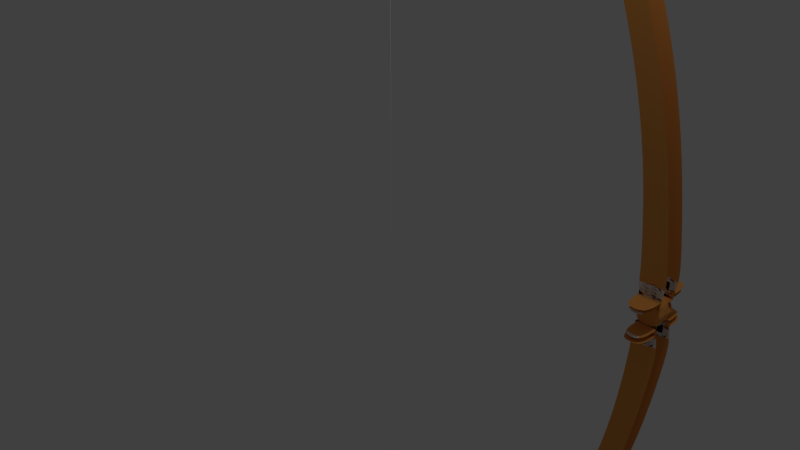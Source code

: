 # Source: strangeBow.blend  (saved by Blender 2.78.0; exported with 4.5.12 LTS)
import bpy
from mathutils import Matrix  # noqa: F401  (used for matrix-valued properties, if any)

bpy.ops.wm.read_factory_settings(use_empty=True)
scene = bpy.context.scene
scene.name = 'Scene'

# ---- collections
col_collection_1 = bpy.data.collections.new('Collection 1'); scene.collection.children.link(col_collection_1)
col_collection_10 = bpy.data.collections.new('Collection 10'); scene.collection.children.link(col_collection_10)

# ---- materials (node trees are filled in below, after node groups)
mat_material_002 = bpy.data.materials.new('Material.002')
mat_material_002.alpha_threshold = 0.0
mat_material_002.use_transparent_shadow = False
mat_material_002.diffuse_color = (0.8, 0.3274, 0.07587, 1.0)
mat_material_002.roughness = 0.5
mat_material_003 = bpy.data.materials.new('Material.003')
mat_material_003.alpha_threshold = 0.0
mat_material_003.use_transparent_shadow = False
mat_material_003.diffuse_color = (0.8, 0.7054, 0.619, 1.0)
mat_material_003.roughness = 0.5

# ---- material node trees

# ---- world
world_world = bpy.data.worlds.new('World'); scene.world = world_world
world_world.color = (0.05088, 0.05088, 0.05088)
world_world.use_sun_shadow = False
world_world.sun_shadow_jitter_overblur = 0.0
world_world.cycles.sampling_method = 'MANUAL'

# ---- cameras
cam_camera = bpy.data.cameras.new('Camera')
cam_camera.clip_end = 100.0
cam_camera.lens = 35.0
cam_camera.sensor_width = 32.0
cam_camera.sensor_height = 18.0
cam_camera.ortho_scale = 7.314
cam_camera.dof.focus_distance = 0.0
cam_camera.dof.aperture_fstop = 128.0

# ---- lights
light_lamp = bpy.data.lights.new('Lamp', 'POINT')
light_lamp.transmission_factor = 0.0
light_lamp.cutoff_distance = 30.0
light_lamp.energy = 100.0
light_lamp.shadow_buffer_clip_start = 1.001
light_lamp.shadow_soft_size = 0.1
light_lamp.shadow_maximum_resolution = 0.006
light_lamp.use_absolute_resolution = True

# ---- meshes
me_cube_003 = bpy.data.meshes.new('Cube.003')
me_cube_003.from_pydata([(-1.0, -1.0, 1.0), (-1.0, 1.0, -1.0), (1.0, -1.0, 1.0), (1.0, 1.0, -1.0), (-1.0, -1.0, 0.0), (-1.176, -1.0, 3.053), (1.264, -1.0, 3.083), (1.411, -1.0, 0.0)], [(4, 0), (3, 1)], [(2, 0, 5, 6)])
me_cube_003.polygons.foreach_set('use_smooth', [True] * 1)
me_cube_003.use_remesh_preserve_volume = False
me_cube_003.use_remesh_preserve_attributes = False
me_cube_003.use_mirror_vertex_groups = False
me_cube_003.update()
me_cube_002 = bpy.data.meshes.new('Cube.002')
me_cube_002.from_pydata([(-1.0, -1.0, 1.0), (-1.0, 1.0, -1.0), (1.0, -1.0, 1.0), (1.0, 1.0, -1.0), (-1.0, -1.0, 0.0), (-1.176, -1.0, 3.053), (1.264, -1.0, 3.083), (1.411, -1.0, 0.0)], [(4, 0), (3, 1)], [(2, 0, 5, 6)])
me_cube_002.polygons.foreach_set('use_smooth', [True] * 1)
me_cube_002.use_remesh_preserve_volume = False
me_cube_002.use_remesh_preserve_attributes = False
me_cube_002.use_mirror_vertex_groups = False
me_cube_002.update()
me_cylinder = bpy.data.meshes.new('Cylinder')
me_cylinder.from_pydata([(-6.603e-07, 0.06044, -1.0), (-6.603e-07, 0.06044, 1.0), (-0.7777, 0.05928, -1.0), (-0.7777, 0.05928, 1.0), (-1.525, 0.05584, -1.0), (-1.525, 0.05584, 1.0), (-2.215, 0.05025, -1.0), (-2.215, 0.05025, 1.0), (-2.819, 0.04274, -1.0), (-2.819, 0.04274, 1.0), (-3.314, 0.03358, -1.0), (-3.314, 0.03358, 1.0), (-3.683, 0.02313, -1.0), (-3.683, 0.02313, 1.0), (-3.91, 0.01179, -1.0), (-3.91, 0.01179, 1.0), (-3.986, 3.038e-07, -1.0), (-3.986, 3.038e-07, 1.0), (-3.91, -0.01179, -1.0), (-3.91, -0.01179, 1.0), (-3.683, -0.02313, -1.0), (-3.683, -0.02313, 1.0), (-3.314, -0.03358, -1.0), (-3.314, -0.03358, 1.0), (-2.819, -0.04274, -1.0), (-2.819, -0.04274, 1.0), (-2.215, -0.05025, -1.0), (-2.215, -0.05025, 1.0), (-1.525, -0.05584, -1.0), (-1.525, -0.05584, 1.0), (-0.7777, -0.05928, -1.0), (-0.7777, -0.05928, 1.0), (6.386e-07, -0.06044, -1.0), (6.386e-07, -0.06044, 1.0), (0.7777, -0.05928, -1.0), (0.7777, -0.05928, 1.0), (1.525, -0.05584, -1.0), (1.525, -0.05584, 1.0), (2.215, -0.05025, -1.0), (2.215, -0.05025, 1.0), (2.819, -0.04274, -1.0), (2.819, -0.04274, 1.0), (3.314, -0.03358, -1.0), (3.314, -0.03358, 1.0), (3.683, -0.02313, -1.0), (3.683, -0.02313, 1.0), (3.91, -0.01179, -1.0), (3.91, -0.01179, 1.0), (3.986, 3.576e-07, -1.0), (3.986, 3.576e-07, 1.0), (3.91, 0.01179, -1.0), (3.91, 0.01179, 1.0), (3.683, 0.02313, -1.0), (3.683, 0.02313, 1.0), (3.314, 0.03358, -1.0), (3.314, 0.03358, 1.0), (2.819, 0.04274, -1.0), (2.819, 0.04274, 1.0), (2.215, 0.05025, -1.0), (2.215, 0.05025, 1.0), (1.525, 0.05584, -1.0), (1.525, 0.05584, 1.0), (0.7777, 0.05928, -1.0), (0.7777, 0.05928, 1.0)], [], [(0, 1, 3, 2), (2, 3, 5, 4), (4, 5, 7, 6), (6, 7, 9, 8), (8, 9, 11, 10), (10, 11, 13, 12), (12, 13, 15, 14), (14, 15, 17, 16), (16, 17, 19, 18), (18, 19, 21, 20), (20, 21, 23, 22), (22, 23, 25, 24), (24, 25, 27, 26), (26, 27, 29, 28), (28, 29, 31, 30), (30, 31, 33, 32), (32, 33, 35, 34), (34, 35, 37, 36), (36, 37, 39, 38), (38, 39, 41, 40), (40, 41, 43, 42), (42, 43, 45, 44), (44, 45, 47, 46), (46, 47, 49, 48), (48, 49, 51, 50), (50, 51, 53, 52), (52, 53, 55, 54), (54, 55, 57, 56), (56, 57, 59, 58), (58, 59, 61, 60), (3, 1, 63, 61, 59, 57, 55, 53, 51, 49, 47, 45, 43, 41, 39, 37, 35, 33, 31, 29, 27, 25, 23, 21, 19, 17, 15, 13, 11, 9, 7, 5), (60, 61, 63, 62), (62, 63, 1, 0), (0, 2, 4, 6, 8, 10, 12, 14, 16, 18, 20, 22, 24, 26, 28, 30, 32, 34, 36, 38, 40, 42, 44, 46, 48, 50, 52, 54, 56, 58, 60, 62)])
me_cylinder.use_remesh_preserve_volume = False
me_cylinder.use_remesh_preserve_attributes = False
me_cylinder.use_mirror_vertex_groups = False
me_cylinder.update()
me_cube_001 = bpy.data.meshes.new('Cube.001')
me_cube_001.from_pydata([(-1.0, -1.0, 1.0), (-1.0, 1.0, -1.0), (-1.0, 1.0, 1.0), (1.0, -1.0, 1.0), (1.0, 1.0, -1.0), (1.0, 1.0, 1.0), (-1.0, -1.0, 0.0), (-1.0, 1.0, 0.0), (1.0, 1.0, 0.0), (1.411, -1.0, 0.0), (-1.176, -1.0, 3.053), (1.264, -1.0, 3.083), (1.411, -1.0, 0.0), (-1.176, -1.0, 4.346), (1.264, -1.0, 4.375), (1.411, -1.0, 0.0), (-1.899, -1.0, 11.45), (0.2773, -1.0, 11.51), (-3.415, -1.0, 18.64), (-1.239, -1.0, 18.71), (-6.038, -1.0, 26.42), (-3.861, -1.0, 26.49), (-9.546, -1.0, 33.15), (-7.37, -1.0, 33.21), (-12.4, -1.0, 37.39), (-10.51, -1.0, 37.75), (-16.42, -1.0, 41.85), (-14.83, -1.0, 42.43), (-21.53, -1.0, 46.09), (-20.46, -1.0, 46.59), (-26.94, -1.0, 48.87), (-26.74, -1.0, 49.3), (-32.57, -1.0, 50.81), (-32.58, -1.0, 50.82), (-1.025, -1.0, 1.286), (-1.05, -1.0, 1.579), (-1.075, -1.0, 1.873), (-1.1, -1.0, 2.166), (-1.125, -1.0, 2.46), (-1.15, -1.0, 2.753), (1.226, -1.0, 2.778), (1.188, -1.0, 2.48), (1.15, -1.0, 2.183), (1.112, -1.0, 1.885), (1.075, -1.0, 1.588), (1.037, -1.0, 1.29), (-1.0, -1.0, 1.0), (1.0, -1.0, 1.0), (-1.025, -1.0, 1.286), (1.037, -1.0, 1.29), (-1.0, -1.0, 1.0), (1.0, -1.0, 1.0), (-1.025, -1.0, 1.286), (1.037, -1.0, 1.29), (-1.0, -1.0, 1.0), (1.0, -1.0, 1.0), (-1.025, -1.0, 1.286), (1.037, -1.0, 1.29), (-1.0, -1.011, 1.0), (1.0, -1.011, 1.0), (-1.025, -1.011, 1.286), (1.037, -1.011, 1.29), (-1.05, -3.383, 1.579), (1.075, -3.383, 1.588), (-1.0, -3.394, 1.0), (1.0, -3.394, 1.0), (-1.025, -3.394, 1.286), (1.037, -3.394, 1.29)], [(9, 12), (12, 15)], [(6, 0, 2, 7), (7, 2, 5, 8), (8, 5, 3, 9), (9, 3, 0, 6), (5, 2, 0, 3), (1, 7, 8, 4), (40, 39, 10, 11), (11, 10, 13, 14), (14, 13, 16, 17), (17, 16, 18, 19), (19, 18, 20, 21), (21, 20, 22, 23), (23, 22, 24, 25), (25, 24, 26, 27), (27, 26, 28, 29), (29, 28, 30, 31), (31, 30, 32, 33), (45, 3, 47, 49), (45, 34, 35, 44), (44, 35, 36, 43), (43, 36, 37, 42), (42, 37, 38, 41), (41, 38, 39, 40), (46, 48, 52, 50), (0, 34, 48, 46), (3, 0, 46, 47), (34, 45, 49, 48), (52, 53, 57, 56), (47, 46, 50, 51), (48, 49, 53, 52), (49, 47, 51, 53), (54, 56, 60, 58), (53, 51, 55, 57), (50, 52, 56, 54), (51, 50, 54, 55), (58, 60, 66, 64), (55, 54, 58, 59), (56, 57, 61, 60), (57, 55, 59, 61), (65, 64, 66, 67), (59, 58, 64, 65), (60, 61, 67, 66), (61, 59, 65, 67), (35, 44, 63, 62)])
me_cube_001.polygons.foreach_set('use_smooth', [1, 1, 1, 1, 1, 1, 1, 1, 1, 1, 1, 1, 1, 1, 1, 1, 1, 0, 1, 1, 1, 1, 1, 0, 0, 1, 1, 1, 1, 1, 0, 0, 0, 0, 1, 0, 1, 1, 0, 1, 1, 1, 0, 1])
me_cube_001.polygons.foreach_set('material_index', [0, 0, 0, 0, 0, 0, 0, 0, 0, 0, 0, 0, 0, 0, 0, 0, 0, 0, 0, 0, 1, 1, 1, 0, 0, 0, 0, 0, 0, 0, 0, 0, 0, 0, 0, 0, 0, 0, 0, 1, 0, 0, 0, 0])
me_cube_001.materials.append(mat_material_002)
me_cube_001.materials.append(mat_material_003)
me_cube_001.use_remesh_preserve_volume = False
me_cube_001.use_remesh_preserve_attributes = False
me_cube_001.use_mirror_vertex_groups = False
me_cube_001.update()

# ---- objects
ob_lamp = bpy.data.objects.new('Lamp', light_lamp)
ob_camera = bpy.data.objects.new('Camera', cam_camera)
ob_cube_003 = bpy.data.objects.new('Cube.003', me_cube_003)
ob_cube_002 = bpy.data.objects.new('Cube.002', me_cube_002)
ob_cylinder = bpy.data.objects.new('Cylinder', me_cylinder)
ob_cube_001 = bpy.data.objects.new('Cube.001', me_cube_001)

# ---- transforms, parenting, visibility, modifiers, constraints
ob_lamp.location = (4.076, 1.005, 5.904)
ob_lamp.rotation_euler = (0.6503, 0.05522, 1.866)
ob_lamp.lock_rotations_4d = False
ob_lamp.empty_display_type = 'ARROWS'
ob_lamp.color = (0.0, 0.0, 0.0, 0.0)
ob_lamp.lineart.crease_threshold = 0.0
ob_camera.location = (7.481, -6.508, 5.344)
ob_camera.rotation_euler = (1.109, 0.0, 0.8149)
ob_camera.lock_rotations_4d = False
ob_camera.empty_display_type = 'ARROWS'
ob_camera.color = (0.0, 0.0, 0.0, 0.0)
ob_camera.display_type = 'WIRE'
ob_camera.lineart.crease_threshold = 0.0
ob_cube_003.location = (3.259, 1.473, -0.0001607)
ob_cube_003.scale = (0.1377, 0.1377, 0.1377)
ob_cube_003.lineart.crease_threshold = 0.0
_m = ob_cube_003.modifiers.new('Mesh Cache', 'MESH_CACHE')
_m.filepath = '//../../../../'
_m.flip_axis = (True, False, False)
_m = ob_cube_003.modifiers.new('Mirror', 'MIRROR')
_m.use_axis = (False, True, True)
_m.use_clip = True
_m = ob_cube_003.modifiers.new('Curve', 'CURVE')
_m = ob_cube_003.modifiers.new('Subsurf', 'SUBSURF')
_m.uv_smooth = 'PRESERVE_CORNERS'
_m.quality = 2
_m.levels = 2
_m.show_only_control_edges = False
ob_cube_002.location = (3.259, 1.473, -0.0001607)
ob_cube_002.scale = (0.1377, 0.1377, 0.1377)
ob_cube_002.lineart.crease_threshold = 0.0
_m = ob_cube_002.modifiers.new('Mesh Cache', 'MESH_CACHE')
_m.filepath = '//../../../../'
_m.flip_axis = (True, False, False)
_m = ob_cube_002.modifiers.new('Mirror', 'MIRROR')
_m.use_axis = (False, True, True)
_m.use_clip = True
_m = ob_cube_002.modifiers.new('Curve', 'CURVE')
_m = ob_cube_002.modifiers.new('Subsurf', 'SUBSURF')
_m.uv_smooth = 'PRESERVE_CORNERS'
_m.quality = 2
_m.levels = 2
_m.show_only_control_edges = False
ob_cylinder.location = (-1.024, 1.335, -0.05801)
ob_cylinder.scale = (0.0006614, 0.07775, -6.911)
ob_cylinder.lineart.crease_threshold = 0.0
ob_cube_001.location = (3.259, 1.473, -0.0001607)
ob_cube_001.scale = (0.1377, 0.1377, 0.1377)
ob_cube_001.lineart.crease_threshold = 0.0
_m = ob_cube_001.modifiers.new('Mesh Cache', 'MESH_CACHE')
_m.filepath = '//../../../../'
_m.flip_axis = (True, False, False)
_m = ob_cube_001.modifiers.new('Mirror', 'MIRROR')
_m.use_axis = (False, True, True)
_m.use_clip = True
_m = ob_cube_001.modifiers.new('Curve', 'CURVE')
_m = ob_cube_001.modifiers.new('Subsurf', 'SUBSURF')
_m.uv_smooth = 'PRESERVE_CORNERS'
_m.quality = 2
_m.levels = 2
_m.show_only_control_edges = False

# ---- collection membership
col_collection_1.objects.link(ob_lamp)
col_collection_1.objects.link(ob_camera)
col_collection_10.objects.link(ob_cube_003)
col_collection_10.objects.link(ob_cube_002)
col_collection_10.objects.link(ob_cylinder)
col_collection_10.objects.link(ob_cube_001)

# ---- scene / render settings (as saved in the file)
scene.camera = ob_camera
scene.frame_start = 1; scene.frame_end = 250; scene.frame_set(7)
scene.render.engine = 'BLENDER_EEVEE_NEXT'
scene.render.resolution_percentage = 50
scene.render.dither_intensity = 0.0
scene.cycles.use_denoising = False
scene.cycles.samples = 128
scene.cycles.sampling_pattern = 'TABULATED_SOBOL'
scene.cycles.light_sampling_threshold = 0.0
scene.cycles.use_adaptive_sampling = False
scene.cycles.use_light_tree = False
scene.cycles.blur_glossy = 0.0
scene.cycles.sample_clamp_indirect = 0.0
scene.view_settings.view_transform = 'Standard'
bpy.context.view_layer.update()
